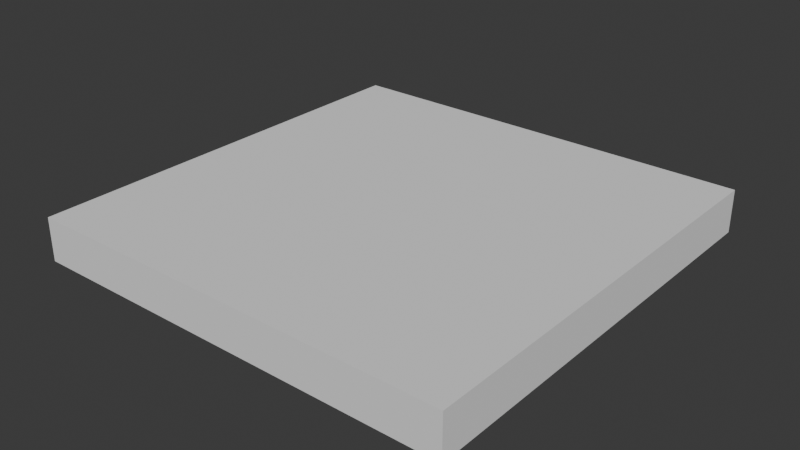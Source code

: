 # Source: FI-046_Overseer_Hallway_Floor.blend  (saved by Blender 4.2.66; exported with 4.5.12 LTS)
import bpy
from mathutils import Matrix  # noqa: F401  (used for matrix-valued properties, if any)

bpy.ops.wm.read_factory_settings(use_empty=True)
scene = bpy.context.scene
scene.name = 'Scene'

# ---- collections
col_collection = bpy.data.collections.new('Collection'); scene.collection.children.link(col_collection)
col_export = bpy.data.collections.new('Export'); scene.collection.children.link(col_export)

# ---- world
world_world = bpy.data.worlds.new('World'); scene.world = world_world
world_world.use_nodes = True; world_world.node_tree.nodes.clear()
_N = world_world.node_tree.nodes; _L = world_world.node_tree.links
n0 = _N.new('ShaderNodeOutputWorld'); n0.name = 'World Output'; n0.location = (300, 300)
n1 = _N.new('ShaderNodeBackground'); n1.name = 'Background'; n1.location = (10, 300)
n1.inputs[0].default_value = (0.05088, 0.05088, 0.05088, 1.0)
_L.new(n1.outputs[0], n0.inputs[0])
n0.is_active_output = True
world_world.color = (0.05088, 0.05088, 0.05088)
world_world.sun_shadow_jitter_overblur = 0.0

# ---- meshes
me_cube_001 = bpy.data.meshes.new('Cube.001')
me_cube_001.from_pydata([(-1.025, -1.0, -0.2), (-1.025, -1.0, 0.0), (-1.025, 1.0, -0.2), (-1.025, 1.0, 0.0), (1.025, -1.0, -0.2), (1.025, -1.0, 0.0), (1.025, 1.0, -0.2), (1.025, 1.0, 0.0)], [], [(0, 1, 3, 2), (2, 3, 7, 6), (6, 7, 5, 4), (4, 5, 1, 0), (2, 6, 4, 0), (7, 3, 1, 5)])
_uv = me_cube_001.uv_layers.new(name='UVMap')
_uv.uv.foreach_set('vector', [0.375, 0.0, 0.625, 0.0, 0.625, 0.25, 0.375, 0.25, 0.375, 0.25, 0.625, 0.25, 0.625, 0.5, 0.375, 0.5, 0.375, 0.5, 0.625, 0.5, 0.625, 0.75, 0.375, 0.75, 0.375, 0.75, 0.625, 0.75, 0.625, 1.0, 0.375, 1.0, 0.125, 0.5, 0.375, 0.5, 0.375, 0.75, 0.125, 0.75, 1.0, 0.0, 1.0, 1.0, 4.48e-08, 1.0, 0.0, 4.265e-08])
me_cube_001.update()

# ---- objects
ob_fi_046_overseer_hallway_floor = bpy.data.objects.new('FI-046 Overseer Hallway Floor', me_cube_001)

# ---- transforms, parenting, visibility, modifiers, constraints
ob_fi_046_overseer_hallway_floor.location = (0.0, 0.0, 0.0)
ob_fi_046_overseer_hallway_floor.scale = (0.9756, 1.0, 1.0)

# ---- collection membership
col_export.objects.link(ob_fi_046_overseer_hallway_floor)

# ---- scene / render settings (as saved in the file)
scene.frame_start = 1; scene.frame_end = 250; scene.frame_set(1)
scene.render.engine = 'BLENDER_EEVEE_NEXT'
bpy.context.view_layer.update()

# ---- added for rendering (the .blend has no active camera and no usable light): camera, sun
cam_auto = bpy.data.cameras.new('AutoCamera')
cam_auto.lens = 50.0
cam_auto.sensor_width = 36.0
cam_auto.clip_end = 1000.0
ob_auto_camera = bpy.data.objects.new('AutoCamera', cam_auto)
scene.collection.objects.link(ob_auto_camera)
ob_auto_camera.location = (2.62346, -3.14816, 1.99877)
ob_auto_camera.rotation_euler = (1.09748, -7.21219e-08, 0.694738)
scene.camera = ob_auto_camera
light_auto_sun = bpy.data.lights.new('AutoSun', 'SUN')
light_auto_sun.energy = 3.0
light_auto_sun.angle = 0.0523599
ob_auto_sun = bpy.data.objects.new('AutoSun', light_auto_sun)
scene.collection.objects.link(ob_auto_sun)
ob_auto_sun.rotation_euler = (0.872665, 0.174533, 0.523599)
bpy.context.view_layer.update()

